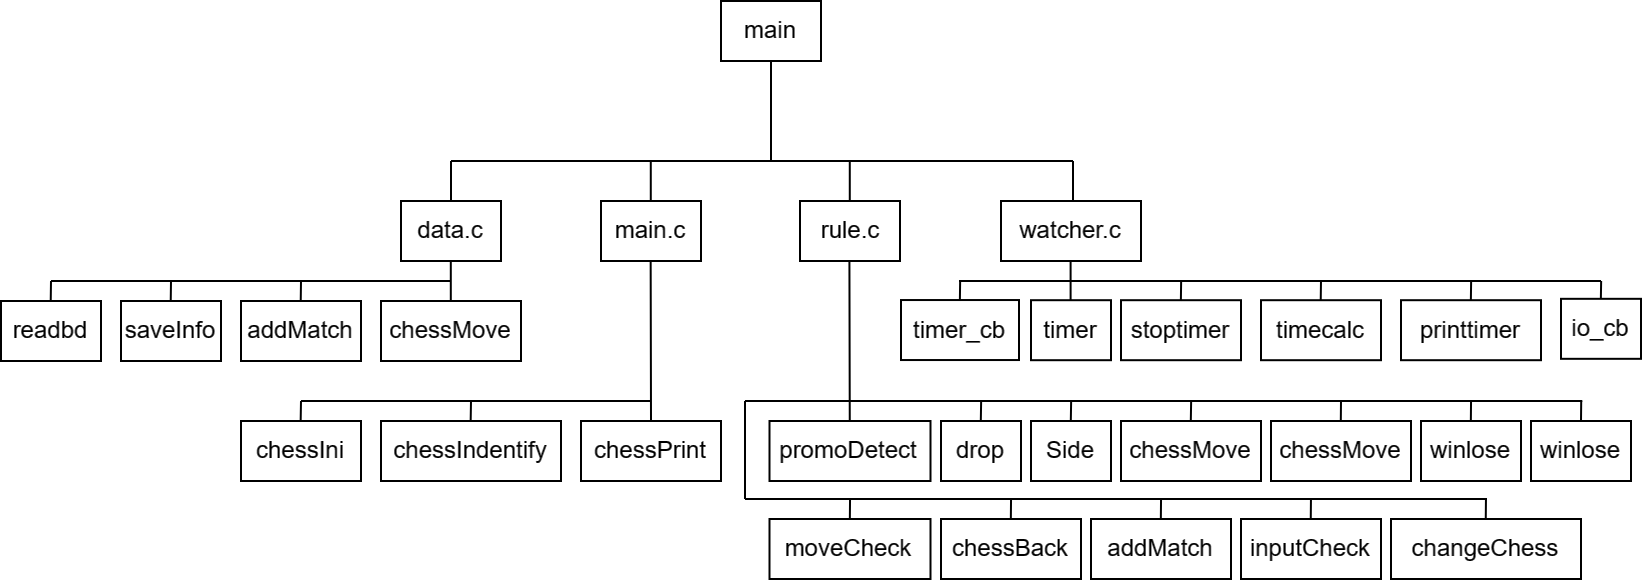

The diagram above was exported from draw.io. Its source (the exported page's mxGraphModel, read from the mxfile embedded in the PNG):
<mxGraphModel dx="1164" dy="602" grid="1" gridSize="10" guides="1" tooltips="1" connect="1" arrows="1" fold="1" page="1" pageScale="1" pageWidth="1169" pageHeight="827" math="0" shadow="0">
  <root>
    <mxCell id="0" />
    <mxCell id="1" parent="0" />
    <mxCell id="EvAERV18SZn7F1S6xsWH-1" value="main" style="rounded=0;whiteSpace=wrap;html=1;" parent="1" vertex="1">
      <mxGeometry x="460" y="20" width="50" height="30" as="geometry" />
    </mxCell>
    <mxCell id="EvAERV18SZn7F1S6xsWH-2" value="rule.c" style="rounded=0;whiteSpace=wrap;html=1;" parent="1" vertex="1">
      <mxGeometry x="499.5" y="120" width="50" height="30" as="geometry" />
    </mxCell>
    <mxCell id="EvAERV18SZn7F1S6xsWH-3" value="data.c" style="rounded=0;whiteSpace=wrap;html=1;" parent="1" vertex="1">
      <mxGeometry x="300" y="120" width="50" height="30" as="geometry" />
    </mxCell>
    <mxCell id="EvAERV18SZn7F1S6xsWH-4" value="watcher.c" style="rounded=0;whiteSpace=wrap;html=1;" parent="1" vertex="1">
      <mxGeometry x="600" y="120" width="70" height="30" as="geometry" />
    </mxCell>
    <mxCell id="EvAERV18SZn7F1S6xsWH-5" value="main.c" style="rounded=0;whiteSpace=wrap;html=1;" parent="1" vertex="1">
      <mxGeometry x="400" y="120" width="50" height="30" as="geometry" />
    </mxCell>
    <mxCell id="EvAERV18SZn7F1S6xsWH-11" value="" style="endArrow=none;html=1;rounded=0;exitX=0.5;exitY=0;exitDx=0;exitDy=0;" parent="1" source="EvAERV18SZn7F1S6xsWH-3" edge="1">
      <mxGeometry width="50" height="50" relative="1" as="geometry">
        <mxPoint x="300" y="120" as="sourcePoint" />
        <mxPoint x="325" y="100" as="targetPoint" />
      </mxGeometry>
    </mxCell>
    <mxCell id="EvAERV18SZn7F1S6xsWH-15" value="" style="endArrow=none;html=1;rounded=0;exitX=0.5;exitY=0;exitDx=0;exitDy=0;" parent="1" edge="1">
      <mxGeometry width="50" height="50" relative="1" as="geometry">
        <mxPoint x="424.89" y="120" as="sourcePoint" />
        <mxPoint x="424.89" y="100" as="targetPoint" />
      </mxGeometry>
    </mxCell>
    <mxCell id="EvAERV18SZn7F1S6xsWH-17" value="" style="endArrow=none;html=1;rounded=0;exitX=0.5;exitY=0;exitDx=0;exitDy=0;" parent="1" edge="1">
      <mxGeometry width="50" height="50" relative="1" as="geometry">
        <mxPoint x="524.39" y="120" as="sourcePoint" />
        <mxPoint x="524.39" y="100" as="targetPoint" />
      </mxGeometry>
    </mxCell>
    <mxCell id="EvAERV18SZn7F1S6xsWH-18" value="" style="endArrow=none;html=1;rounded=0;exitX=0.5;exitY=0;exitDx=0;exitDy=0;" parent="1" edge="1">
      <mxGeometry width="50" height="50" relative="1" as="geometry">
        <mxPoint x="636" y="120" as="sourcePoint" />
        <mxPoint x="636" y="100" as="targetPoint" />
      </mxGeometry>
    </mxCell>
    <mxCell id="EvAERV18SZn7F1S6xsWH-19" value="" style="endArrow=none;html=1;rounded=0;" parent="1" edge="1">
      <mxGeometry width="50" height="50" relative="1" as="geometry">
        <mxPoint x="325" y="100" as="sourcePoint" />
        <mxPoint x="636" y="100" as="targetPoint" />
      </mxGeometry>
    </mxCell>
    <mxCell id="EvAERV18SZn7F1S6xsWH-21" value="" style="endArrow=none;html=1;rounded=0;entryX=0.5;entryY=1;entryDx=0;entryDy=0;" parent="1" target="EvAERV18SZn7F1S6xsWH-1" edge="1">
      <mxGeometry width="50" height="50" relative="1" as="geometry">
        <mxPoint x="485" y="100" as="sourcePoint" />
        <mxPoint x="510" y="50" as="targetPoint" />
      </mxGeometry>
    </mxCell>
    <mxCell id="EvAERV18SZn7F1S6xsWH-22" value="saveInfo" style="rounded=0;whiteSpace=wrap;html=1;" parent="1" vertex="1">
      <mxGeometry x="160" y="170" width="50" height="30" as="geometry" />
    </mxCell>
    <mxCell id="EvAERV18SZn7F1S6xsWH-23" value="readbd" style="rounded=0;whiteSpace=wrap;html=1;" parent="1" vertex="1">
      <mxGeometry x="100" y="170" width="50" height="30" as="geometry" />
    </mxCell>
    <mxCell id="EvAERV18SZn7F1S6xsWH-24" value="addMatch" style="rounded=0;whiteSpace=wrap;html=1;" parent="1" vertex="1">
      <mxGeometry x="220" y="170" width="60" height="30" as="geometry" />
    </mxCell>
    <mxCell id="EvAERV18SZn7F1S6xsWH-25" value="chessMove" style="rounded=0;whiteSpace=wrap;html=1;" parent="1" vertex="1">
      <mxGeometry x="290" y="170" width="70" height="30" as="geometry" />
    </mxCell>
    <mxCell id="EvAERV18SZn7F1S6xsWH-26" style="edgeStyle=orthogonalEdgeStyle;rounded=0;orthogonalLoop=1;jettySize=auto;html=1;exitX=0.5;exitY=1;exitDx=0;exitDy=0;" parent="1" source="EvAERV18SZn7F1S6xsWH-25" target="EvAERV18SZn7F1S6xsWH-25" edge="1">
      <mxGeometry relative="1" as="geometry" />
    </mxCell>
    <mxCell id="EvAERV18SZn7F1S6xsWH-28" value="" style="endArrow=none;html=1;rounded=0;exitX=0.5;exitY=0;exitDx=0;exitDy=0;" parent="1" edge="1">
      <mxGeometry width="50" height="50" relative="1" as="geometry">
        <mxPoint x="324.9" y="170.00000000000003" as="sourcePoint" />
        <mxPoint x="324.9" y="150.00000000000003" as="targetPoint" />
      </mxGeometry>
    </mxCell>
    <mxCell id="EvAERV18SZn7F1S6xsWH-29" value="" style="endArrow=none;html=1;rounded=0;exitX=0.5;exitY=0;exitDx=0;exitDy=0;" parent="1" edge="1">
      <mxGeometry width="50" height="50" relative="1" as="geometry">
        <mxPoint x="249.85999999999996" y="170" as="sourcePoint" />
        <mxPoint x="250" y="160" as="targetPoint" />
      </mxGeometry>
    </mxCell>
    <mxCell id="EvAERV18SZn7F1S6xsWH-30" value="" style="endArrow=none;html=1;rounded=0;exitX=0.5;exitY=0;exitDx=0;exitDy=0;" parent="1" edge="1">
      <mxGeometry width="50" height="50" relative="1" as="geometry">
        <mxPoint x="184.85999999999999" y="170" as="sourcePoint" />
        <mxPoint x="185" y="160" as="targetPoint" />
      </mxGeometry>
    </mxCell>
    <mxCell id="EvAERV18SZn7F1S6xsWH-31" value="" style="endArrow=none;html=1;rounded=0;exitX=0.5;exitY=0;exitDx=0;exitDy=0;" parent="1" edge="1">
      <mxGeometry width="50" height="50" relative="1" as="geometry">
        <mxPoint x="124.86000000000001" y="170" as="sourcePoint" />
        <mxPoint x="125" y="160" as="targetPoint" />
      </mxGeometry>
    </mxCell>
    <mxCell id="EvAERV18SZn7F1S6xsWH-32" value="" style="endArrow=none;html=1;rounded=0;" parent="1" edge="1">
      <mxGeometry width="50" height="50" relative="1" as="geometry">
        <mxPoint x="125" y="160" as="sourcePoint" />
        <mxPoint x="325" y="160" as="targetPoint" />
      </mxGeometry>
    </mxCell>
    <mxCell id="EvAERV18SZn7F1S6xsWH-34" value="chessPrint" style="rounded=0;whiteSpace=wrap;html=1;" parent="1" vertex="1">
      <mxGeometry x="390" y="230" width="70" height="30" as="geometry" />
    </mxCell>
    <mxCell id="EvAERV18SZn7F1S6xsWH-35" value="chessIndentify" style="rounded=0;whiteSpace=wrap;html=1;" parent="1" vertex="1">
      <mxGeometry x="290" y="230" width="90" height="30" as="geometry" />
    </mxCell>
    <mxCell id="EvAERV18SZn7F1S6xsWH-36" value="chessIni" style="rounded=0;whiteSpace=wrap;html=1;" parent="1" vertex="1">
      <mxGeometry x="220" y="230" width="60" height="30" as="geometry" />
    </mxCell>
    <mxCell id="EvAERV18SZn7F1S6xsWH-37" value="" style="endArrow=none;html=1;rounded=0;exitX=0.5;exitY=0;exitDx=0;exitDy=0;" parent="1" source="EvAERV18SZn7F1S6xsWH-34" edge="1">
      <mxGeometry width="50" height="50" relative="1" as="geometry">
        <mxPoint x="424.83" y="170" as="sourcePoint" />
        <mxPoint x="424.83" y="150" as="targetPoint" />
      </mxGeometry>
    </mxCell>
    <mxCell id="EvAERV18SZn7F1S6xsWH-38" value="" style="endArrow=none;html=1;rounded=0;exitX=0.5;exitY=0;exitDx=0;exitDy=0;" parent="1" edge="1">
      <mxGeometry width="50" height="50" relative="1" as="geometry">
        <mxPoint x="334.83" y="230" as="sourcePoint" />
        <mxPoint x="335" y="220" as="targetPoint" />
      </mxGeometry>
    </mxCell>
    <mxCell id="EvAERV18SZn7F1S6xsWH-39" value="" style="endArrow=none;html=1;rounded=0;exitX=0.5;exitY=0;exitDx=0;exitDy=0;" parent="1" edge="1">
      <mxGeometry width="50" height="50" relative="1" as="geometry">
        <mxPoint x="249.82999999999998" y="230" as="sourcePoint" />
        <mxPoint x="250" y="220" as="targetPoint" />
      </mxGeometry>
    </mxCell>
    <mxCell id="EvAERV18SZn7F1S6xsWH-40" value="" style="endArrow=none;html=1;rounded=0;" parent="1" edge="1">
      <mxGeometry width="50" height="50" relative="1" as="geometry">
        <mxPoint x="250" y="220" as="sourcePoint" />
        <mxPoint x="425" y="220" as="targetPoint" />
      </mxGeometry>
    </mxCell>
    <mxCell id="EvAERV18SZn7F1S6xsWH-41" value="" style="endArrow=none;html=1;rounded=0;exitX=0.5;exitY=0;exitDx=0;exitDy=0;" parent="1" edge="1">
      <mxGeometry width="50" height="50" relative="1" as="geometry">
        <mxPoint x="524.38" y="230" as="sourcePoint" />
        <mxPoint x="524.2099999999999" y="150" as="targetPoint" />
      </mxGeometry>
    </mxCell>
    <mxCell id="EvAERV18SZn7F1S6xsWH-42" value="promoDetect" style="rounded=0;whiteSpace=wrap;html=1;" parent="1" vertex="1">
      <mxGeometry x="484.25" y="230" width="80.5" height="30" as="geometry" />
    </mxCell>
    <mxCell id="EvAERV18SZn7F1S6xsWH-43" value="drop" style="rounded=0;whiteSpace=wrap;html=1;" parent="1" vertex="1">
      <mxGeometry x="570" y="230" width="40" height="30" as="geometry" />
    </mxCell>
    <mxCell id="EvAERV18SZn7F1S6xsWH-44" value="Side" style="rounded=0;whiteSpace=wrap;html=1;" parent="1" vertex="1">
      <mxGeometry x="615" y="230" width="40" height="30" as="geometry" />
    </mxCell>
    <mxCell id="EvAERV18SZn7F1S6xsWH-45" value="chessMove" style="rounded=0;whiteSpace=wrap;html=1;" parent="1" vertex="1">
      <mxGeometry x="660" y="230" width="70" height="30" as="geometry" />
    </mxCell>
    <mxCell id="EvAERV18SZn7F1S6xsWH-46" value="chessMove" style="rounded=0;whiteSpace=wrap;html=1;" parent="1" vertex="1">
      <mxGeometry x="735" y="230" width="70" height="30" as="geometry" />
    </mxCell>
    <mxCell id="EvAERV18SZn7F1S6xsWH-47" value="winlose" style="rounded=0;whiteSpace=wrap;html=1;" parent="1" vertex="1">
      <mxGeometry x="810" y="230" width="50" height="30" as="geometry" />
    </mxCell>
    <mxCell id="EvAERV18SZn7F1S6xsWH-48" value="winlose" style="rounded=0;whiteSpace=wrap;html=1;" parent="1" vertex="1">
      <mxGeometry x="865" y="230" width="50" height="30" as="geometry" />
    </mxCell>
    <mxCell id="EvAERV18SZn7F1S6xsWH-49" value="moveCheck" style="rounded=0;whiteSpace=wrap;html=1;" parent="1" vertex="1">
      <mxGeometry x="484.25" y="279" width="80.5" height="30" as="geometry" />
    </mxCell>
    <mxCell id="EvAERV18SZn7F1S6xsWH-50" value="chessBack" style="rounded=0;whiteSpace=wrap;html=1;" parent="1" vertex="1">
      <mxGeometry x="570" y="279" width="70" height="30" as="geometry" />
    </mxCell>
    <mxCell id="EvAERV18SZn7F1S6xsWH-51" value="addMatch" style="rounded=0;whiteSpace=wrap;html=1;" parent="1" vertex="1">
      <mxGeometry x="645" y="279" width="70" height="30" as="geometry" />
    </mxCell>
    <mxCell id="EvAERV18SZn7F1S6xsWH-53" value="inputCheck" style="rounded=0;whiteSpace=wrap;html=1;" parent="1" vertex="1">
      <mxGeometry x="720" y="279" width="70" height="30" as="geometry" />
    </mxCell>
    <mxCell id="EvAERV18SZn7F1S6xsWH-54" value="changeChess" style="rounded=0;whiteSpace=wrap;html=1;" parent="1" vertex="1">
      <mxGeometry x="795" y="279" width="95" height="30" as="geometry" />
    </mxCell>
    <mxCell id="EvAERV18SZn7F1S6xsWH-56" value="" style="endArrow=none;html=1;rounded=0;" parent="1" edge="1">
      <mxGeometry width="50" height="50" relative="1" as="geometry">
        <mxPoint x="472" y="269" as="sourcePoint" />
        <mxPoint x="472" y="220" as="targetPoint" />
      </mxGeometry>
    </mxCell>
    <mxCell id="EvAERV18SZn7F1S6xsWH-59" value="" style="endArrow=none;html=1;rounded=0;exitX=0.5;exitY=0;exitDx=0;exitDy=0;" parent="1" edge="1">
      <mxGeometry width="50" height="50" relative="1" as="geometry">
        <mxPoint x="589.8999999999999" y="230" as="sourcePoint" />
        <mxPoint x="590.0699999999999" y="220" as="targetPoint" />
      </mxGeometry>
    </mxCell>
    <mxCell id="EvAERV18SZn7F1S6xsWH-61" value="" style="endArrow=none;html=1;rounded=0;exitX=0.5;exitY=0;exitDx=0;exitDy=0;" parent="1" edge="1">
      <mxGeometry width="50" height="50" relative="1" as="geometry">
        <mxPoint x="634.8999999999999" y="230" as="sourcePoint" />
        <mxPoint x="635.0699999999999" y="220" as="targetPoint" />
      </mxGeometry>
    </mxCell>
    <mxCell id="EvAERV18SZn7F1S6xsWH-62" value="" style="endArrow=none;html=1;rounded=0;exitX=0.5;exitY=0;exitDx=0;exitDy=0;" parent="1" edge="1">
      <mxGeometry width="50" height="50" relative="1" as="geometry">
        <mxPoint x="694.8999999999999" y="230" as="sourcePoint" />
        <mxPoint x="695.0699999999999" y="220" as="targetPoint" />
      </mxGeometry>
    </mxCell>
    <mxCell id="EvAERV18SZn7F1S6xsWH-63" value="" style="endArrow=none;html=1;rounded=0;exitX=0.5;exitY=0;exitDx=0;exitDy=0;" parent="1" edge="1">
      <mxGeometry width="50" height="50" relative="1" as="geometry">
        <mxPoint x="769.8999999999999" y="230" as="sourcePoint" />
        <mxPoint x="770.0699999999999" y="220" as="targetPoint" />
        <Array as="points">
          <mxPoint x="770" y="220" />
        </Array>
      </mxGeometry>
    </mxCell>
    <mxCell id="EvAERV18SZn7F1S6xsWH-65" value="" style="endArrow=none;html=1;rounded=0;exitX=0.5;exitY=0;exitDx=0;exitDy=0;" parent="1" edge="1">
      <mxGeometry width="50" height="50" relative="1" as="geometry">
        <mxPoint x="834.9199999999998" y="230" as="sourcePoint" />
        <mxPoint x="835.0899999999999" y="220" as="targetPoint" />
        <Array as="points">
          <mxPoint x="835.02" y="220" />
        </Array>
      </mxGeometry>
    </mxCell>
    <mxCell id="EvAERV18SZn7F1S6xsWH-66" value="" style="endArrow=none;html=1;rounded=0;exitX=0.5;exitY=0;exitDx=0;exitDy=0;" parent="1" edge="1">
      <mxGeometry width="50" height="50" relative="1" as="geometry">
        <mxPoint x="889.9999999999999" y="230" as="sourcePoint" />
        <mxPoint x="890.17" y="220" as="targetPoint" />
        <Array as="points">
          <mxPoint x="890.1" y="220" />
        </Array>
      </mxGeometry>
    </mxCell>
    <mxCell id="EvAERV18SZn7F1S6xsWH-68" value="" style="endArrow=none;html=1;rounded=0;exitX=0.5;exitY=0;exitDx=0;exitDy=0;" parent="1" edge="1">
      <mxGeometry width="50" height="50" relative="1" as="geometry">
        <mxPoint x="842.3799999999999" y="279" as="sourcePoint" />
        <mxPoint x="842.55" y="269" as="targetPoint" />
        <Array as="points">
          <mxPoint x="842.48" y="269" />
        </Array>
      </mxGeometry>
    </mxCell>
    <mxCell id="EvAERV18SZn7F1S6xsWH-69" value="" style="endArrow=none;html=1;rounded=0;exitX=0.5;exitY=0;exitDx=0;exitDy=0;" parent="1" edge="1">
      <mxGeometry width="50" height="50" relative="1" as="geometry">
        <mxPoint x="754.8799999999999" y="279" as="sourcePoint" />
        <mxPoint x="755.05" y="269" as="targetPoint" />
        <Array as="points">
          <mxPoint x="754.98" y="269" />
        </Array>
      </mxGeometry>
    </mxCell>
    <mxCell id="EvAERV18SZn7F1S6xsWH-70" value="" style="endArrow=none;html=1;rounded=0;exitX=0.5;exitY=0;exitDx=0;exitDy=0;" parent="1" edge="1">
      <mxGeometry width="50" height="50" relative="1" as="geometry">
        <mxPoint x="679.9199999999998" y="279" as="sourcePoint" />
        <mxPoint x="680.0899999999998" y="269" as="targetPoint" />
        <Array as="points">
          <mxPoint x="680.02" y="269" />
        </Array>
      </mxGeometry>
    </mxCell>
    <mxCell id="EvAERV18SZn7F1S6xsWH-71" value="" style="endArrow=none;html=1;rounded=0;exitX=0.5;exitY=0;exitDx=0;exitDy=0;" parent="1" edge="1">
      <mxGeometry width="50" height="50" relative="1" as="geometry">
        <mxPoint x="604.9199999999998" y="279" as="sourcePoint" />
        <mxPoint x="605.0899999999998" y="269" as="targetPoint" />
        <Array as="points">
          <mxPoint x="605.02" y="269" />
        </Array>
      </mxGeometry>
    </mxCell>
    <mxCell id="EvAERV18SZn7F1S6xsWH-73" value="" style="endArrow=none;html=1;rounded=0;exitX=0.5;exitY=0;exitDx=0;exitDy=0;" parent="1" edge="1">
      <mxGeometry width="50" height="50" relative="1" as="geometry">
        <mxPoint x="524.4199999999998" y="279" as="sourcePoint" />
        <mxPoint x="524.5899999999998" y="269" as="targetPoint" />
        <Array as="points">
          <mxPoint x="524.52" y="269" />
        </Array>
      </mxGeometry>
    </mxCell>
    <mxCell id="EvAERV18SZn7F1S6xsWH-74" value="" style="endArrow=none;html=1;rounded=0;" parent="1" edge="1">
      <mxGeometry width="50" height="50" relative="1" as="geometry">
        <mxPoint x="472" y="220" as="sourcePoint" />
        <mxPoint x="890.6452094184028" y="220" as="targetPoint" />
      </mxGeometry>
    </mxCell>
    <mxCell id="EvAERV18SZn7F1S6xsWH-75" value="" style="endArrow=none;html=1;rounded=0;" parent="1" edge="1">
      <mxGeometry width="50" height="50" relative="1" as="geometry">
        <mxPoint x="472" y="269" as="sourcePoint" />
        <mxPoint x="843" y="269" as="targetPoint" />
      </mxGeometry>
    </mxCell>
    <mxCell id="y1GqruxpQ_GkPMCDdVqD-1" value="stoptimer" style="rounded=0;whiteSpace=wrap;html=1;" vertex="1" parent="1">
      <mxGeometry x="660" y="169.6" width="60" height="30" as="geometry" />
    </mxCell>
    <mxCell id="y1GqruxpQ_GkPMCDdVqD-2" value="timer" style="rounded=0;whiteSpace=wrap;html=1;" vertex="1" parent="1">
      <mxGeometry x="615" y="169.6" width="40" height="30" as="geometry" />
    </mxCell>
    <mxCell id="y1GqruxpQ_GkPMCDdVqD-3" value="timecalc" style="rounded=0;whiteSpace=wrap;html=1;" vertex="1" parent="1">
      <mxGeometry x="730" y="169.6" width="60" height="30" as="geometry" />
    </mxCell>
    <mxCell id="y1GqruxpQ_GkPMCDdVqD-4" value="printtimer" style="rounded=0;whiteSpace=wrap;html=1;" vertex="1" parent="1">
      <mxGeometry x="800" y="169.60000000000002" width="70" height="30" as="geometry" />
    </mxCell>
    <mxCell id="y1GqruxpQ_GkPMCDdVqD-5" style="edgeStyle=orthogonalEdgeStyle;rounded=0;orthogonalLoop=1;jettySize=auto;html=1;exitX=0.5;exitY=1;exitDx=0;exitDy=0;" edge="1" parent="1" source="y1GqruxpQ_GkPMCDdVqD-4" target="y1GqruxpQ_GkPMCDdVqD-4">
      <mxGeometry relative="1" as="geometry" />
    </mxCell>
    <mxCell id="y1GqruxpQ_GkPMCDdVqD-6" value="" style="endArrow=none;html=1;rounded=0;exitX=0.5;exitY=0;exitDx=0;exitDy=0;" edge="1" parent="1">
      <mxGeometry width="50" height="50" relative="1" as="geometry">
        <mxPoint x="634.8" y="170" as="sourcePoint" />
        <mxPoint x="634.8" y="150" as="targetPoint" />
      </mxGeometry>
    </mxCell>
    <mxCell id="y1GqruxpQ_GkPMCDdVqD-7" value="" style="endArrow=none;html=1;rounded=0;exitX=0.5;exitY=0;exitDx=0;exitDy=0;" edge="1" parent="1">
      <mxGeometry width="50" height="50" relative="1" as="geometry">
        <mxPoint x="759.8599999999999" y="169.60000000000002" as="sourcePoint" />
        <mxPoint x="760" y="159.60000000000002" as="targetPoint" />
      </mxGeometry>
    </mxCell>
    <mxCell id="y1GqruxpQ_GkPMCDdVqD-8" value="" style="endArrow=none;html=1;rounded=0;exitX=0.5;exitY=0;exitDx=0;exitDy=0;" edge="1" parent="1">
      <mxGeometry width="50" height="50" relative="1" as="geometry">
        <mxPoint x="689.9300000000001" y="170.00000000000003" as="sourcePoint" />
        <mxPoint x="690.07" y="160.00000000000003" as="targetPoint" />
      </mxGeometry>
    </mxCell>
    <mxCell id="y1GqruxpQ_GkPMCDdVqD-10" value="" style="endArrow=none;html=1;rounded=0;jumpSize=5;" edge="1" parent="1">
      <mxGeometry width="50" height="50" relative="1" as="geometry">
        <mxPoint x="579" y="160" as="sourcePoint" />
        <mxPoint x="900" y="160" as="targetPoint" />
      </mxGeometry>
    </mxCell>
    <mxCell id="y1GqruxpQ_GkPMCDdVqD-11" value="" style="endArrow=none;html=1;rounded=0;exitX=0.5;exitY=0;exitDx=0;exitDy=0;" edge="1" parent="1">
      <mxGeometry width="50" height="50" relative="1" as="geometry">
        <mxPoint x="834.9299999999998" y="169.60000000000002" as="sourcePoint" />
        <mxPoint x="835.0699999999999" y="159.60000000000002" as="targetPoint" />
      </mxGeometry>
    </mxCell>
    <mxCell id="y1GqruxpQ_GkPMCDdVqD-12" value="io_cb" style="rounded=0;whiteSpace=wrap;html=1;" vertex="1" parent="1">
      <mxGeometry x="880" y="168.91" width="40" height="30" as="geometry" />
    </mxCell>
    <mxCell id="y1GqruxpQ_GkPMCDdVqD-13" value="timer_cb" style="rounded=0;whiteSpace=wrap;html=1;" vertex="1" parent="1">
      <mxGeometry x="550" y="169.52" width="59" height="30" as="geometry" />
    </mxCell>
    <mxCell id="y1GqruxpQ_GkPMCDdVqD-14" style="edgeStyle=orthogonalEdgeStyle;rounded=0;orthogonalLoop=1;jettySize=auto;html=1;exitX=0.5;exitY=1;exitDx=0;exitDy=0;" edge="1" parent="1" source="y1GqruxpQ_GkPMCDdVqD-13" target="y1GqruxpQ_GkPMCDdVqD-13">
      <mxGeometry relative="1" as="geometry" />
    </mxCell>
    <mxCell id="y1GqruxpQ_GkPMCDdVqD-15" value="" style="endArrow=none;html=1;rounded=0;exitX=0.5;exitY=0;exitDx=0;exitDy=0;" edge="1" parent="1">
      <mxGeometry width="50" height="50" relative="1" as="geometry">
        <mxPoint x="899.93" y="168.91000000000003" as="sourcePoint" />
        <mxPoint x="900.07" y="160" as="targetPoint" />
        <Array as="points">
          <mxPoint x="900.07" y="160" />
        </Array>
      </mxGeometry>
    </mxCell>
    <mxCell id="y1GqruxpQ_GkPMCDdVqD-16" value="" style="endArrow=none;html=1;rounded=0;exitX=0.5;exitY=0;exitDx=0;exitDy=0;" edge="1" parent="1">
      <mxGeometry width="50" height="50" relative="1" as="geometry">
        <mxPoint x="579.4300000000001" y="170.00000000000003" as="sourcePoint" />
        <mxPoint x="579.5699999999999" y="160.00000000000003" as="targetPoint" />
      </mxGeometry>
    </mxCell>
  </root>
</mxGraphModel>